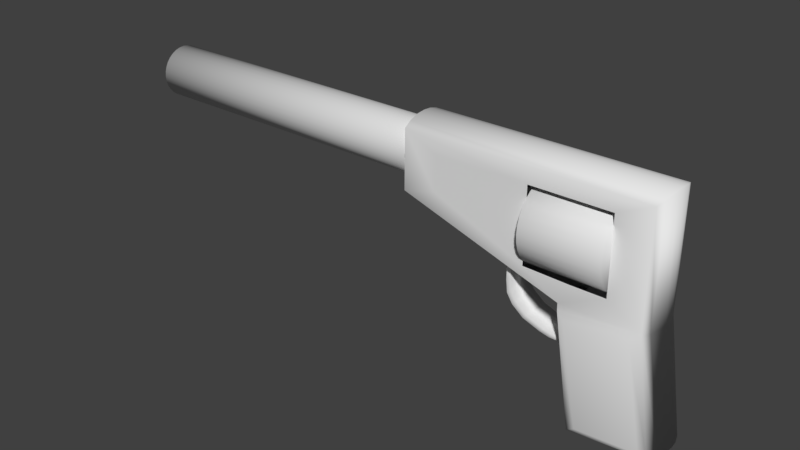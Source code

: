 # Source: Pistola.blend  (saved by Blender 2.77.0; exported with 4.5.12 LTS)
import bpy
from mathutils import Matrix  # noqa: F401  (used for matrix-valued properties, if any)

bpy.ops.wm.read_factory_settings(use_empty=True)
scene = bpy.context.scene
scene.name = 'Scene'

# ---- collections
col_collection_1 = bpy.data.collections.new('Collection 1'); scene.collection.children.link(col_collection_1)

# ---- materials (node trees are filled in below, after node groups)
mat_material = bpy.data.materials.new('Material')
mat_material.alpha_threshold = 0.0
mat_material.use_transparent_shadow = False
mat_material.roughness = 0.5
mat_material.line_color = (0.0, 0.0, 0.0, 1.0)

# ---- material node trees

# ---- world
world_world = bpy.data.worlds.new('World'); scene.world = world_world
world_world.color = (0.05088, 0.05088, 0.05088)
world_world.use_sun_shadow = False
world_world.sun_shadow_jitter_overblur = 0.0
world_world.cycles.sampling_method = 'MANUAL'

# ---- meshes
me_cube_001 = bpy.data.meshes.new('Cube.001')
me_cube_001.from_pydata([(-0.7262, -1.0, 0.08892), (-0.724, -1.0, 0.723), (-0.7262, 1.0, 0.08892), (-0.724, 1.0, 0.723), (0.723, -1.0, -0.6304), (0.723, -1.0, 0.723), (0.723, 1.0, -0.6304), (0.723, 1.0, 0.723), (0.4418, 1.0, -0.6304), (0.4418, -1.0, -0.6304), (0.4446, -0.3407, -3.192), (0.9983, 1.0, -1.024), (0.4073, 1.105, -1.208), (0.4375, -0.01978, -3.197), (1.145, 1.0, -3.026), (0.5612, 1.105, -3.037), (-0.1407, -0.5369, -0.659), (-0.1387, -0.5369, -1.098), (-0.1275, -0.5369, -1.314), (-0.07888, -0.5369, -1.482), (0.01832, -0.5369, -1.65), (0.1641, -0.5369, -1.763), (0.2464, -0.5369, -1.803), (0.3563, -0.5369, -1.803), (-0.1407, 0.509, -0.659), (-0.1387, 0.509, -1.098), (-0.1275, 0.509, -1.314), (-0.07888, 0.509, -1.482), (0.01832, 0.509, -1.65), (0.1641, 0.509, -1.763), (0.2464, 0.509, -1.803), (0.3563, 0.509, -1.803), (-0.1042, -0.5369, -0.6772), (-0.1047, -0.5369, -1.026), (-0.09344, -0.5369, -1.242), (-0.04483, -0.5369, -1.411), (0.05237, -0.5369, -1.579), (0.1982, -0.5369, -1.691), (0.2804, -0.5369, -1.731), (0.3515, -0.5369, -1.731), (-0.1042, 0.509, -0.6772), (-0.1047, 0.509, -1.026), (-0.09344, 0.509, -1.242), (-0.04483, 0.509, -1.411), (0.05237, 0.509, -1.579), (0.1982, 0.509, -1.691), (0.2804, 0.509, -1.731), (0.3515, 0.509, -1.731), (-1.004, -1.0, -0.05552), (-1.0, -1.0, 1.0), (1.0, -1.0, 1.0), (0.926, -1.11, -1.123), (-1.0, 1.0, 1.0), (-1.004, 1.0, -0.05552), (1.0, 1.0, 1.0), (1.0, 1.0, -1.0), (0.06197, 1.0, -0.6082), (0.0596, 1.0, 0.723), (0.06197, 1.499, 0.007438), (0.7241, 1.499, 0.007438), (0.06197, 1.47, -0.1308), (0.7241, 1.47, -0.1308), (0.06197, 1.385, -0.2638), (0.7241, 1.385, -0.2638), (0.06197, 1.246, -0.3863), (0.7241, 1.246, -0.3863), (0.06197, 1.06, -0.4938), (0.7241, 1.06, -0.4938), (0.06197, 0.8328, -0.5819), (0.7241, 0.8328, -0.5819), (0.06197, 0.5736, -0.6474), (0.7241, 0.5736, -0.6474), (0.06197, 0.2924, -0.6877), (0.7241, 0.2924, -0.6877), (0.06197, 9.671e-07, -0.7014), (0.7241, 1.37e-06, -0.7014), (0.06197, -0.2924, -0.6877), (0.7241, -0.2924, -0.6877), (0.06197, -0.5736, -0.6474), (0.7241, -0.5736, -0.6474), (0.06197, -0.8328, -0.5819), (0.7241, -0.8328, -0.5819), (0.06197, -1.06, -0.4938), (0.7241, -1.06, -0.4938), (0.06197, -1.246, -0.3864), (0.7241, -1.246, -0.3863), (0.06197, -1.385, -0.2638), (0.7241, -1.385, -0.2638), (0.06197, -1.47, -0.1308), (0.7241, -1.47, -0.1308), (0.06197, -1.499, 0.007438), (0.7241, -1.499, 0.007438), (0.06197, -1.47, 0.1457), (0.7241, -1.47, 0.1457), (0.06197, -1.385, 0.2787), (0.7241, -1.385, 0.2787), (0.06197, -1.246, 0.4012), (0.7241, -1.246, 0.4012), (0.06197, -1.06, 0.5086), (0.7241, -1.06, 0.5086), (0.06197, -0.8328, 0.5968), (0.7241, -0.8328, 0.5968), (0.06197, -0.5736, 0.6623), (0.7241, -0.5736, 0.6623), (0.06197, -0.2924, 0.7026), (0.7241, -0.2924, 0.7026), (0.06197, 1.898e-06, 0.7162), (0.7241, 2.301e-06, 0.7162), (0.06197, 0.2924, 0.7026), (0.7241, 0.2924, 0.7026), (0.06197, 0.5736, 0.6623), (0.7241, 0.5736, 0.6623), (0.06197, 0.8328, 0.5968), (0.7241, 0.8328, 0.5968), (0.06197, 1.06, 0.5086), (0.7241, 1.06, 0.5086), (0.06197, 1.246, 0.4012), (0.7241, 1.246, 0.4012), (0.06197, 1.385, 0.2787), (0.7241, 1.385, 0.2787), (0.06197, 1.47, 0.1457), (0.7241, 1.47, 0.1457), (0.0596, -1.0, 0.723), (0.05594, -1.0, -0.6082), (-1.0, -0.7234, 1.089), (-1.0, -0.3477, 1.148), (1.057, -0.3477, 1.148), (-1.0, 0.6318, 1.109), (1.064, -0.009737, 1.163), (-1.0, -0.009737, 1.163), (-1.0, 0.311, 1.151), (1.064, 0.311, 1.151), (1.037, -0.7339, 1.089), (0.4447, 0.318, -3.193), (0.4625, 0.7038, -3.181), (1.064, -0.009737, -1.0), (1.064, 0.311, -1.0), (0.3134, 0.7623, -1.155), (1.042, 0.6318, 1.109), (0.2935, 0.3766, -1.168), (0.2861, -0.282, -1.173), (1.082, -1.11, -2.947), (0.2865, 0.03877, -1.173), (0.4202, -1.11, -1.217), (1.057, -0.3477, -1.0), (0.5781, -1.11, -3.025), (1.037, -0.7339, -1.0), (1.187, -0.6795, -3.026), (1.206, -0.2933, -3.026), (1.213, 0.04467, -3.026), (1.205, 0.3654, -3.026), (1.183, 0.6862, -3.026), (1.042, 0.6318, -1.0), (0.4651, -0.662, -3.178), (0.3069, -0.6033, -1.158), (0.355, 1.0, -1.0), (0.3115, 0.7622, -0.9276), (0.355, -1.0, -1.0), (0.2843, -0.2821, -0.9457), (0.305, -0.6034, -0.9309), (0.2917, 0.3765, -0.9411), (0.2847, 0.0387, -0.9457), (0.5037, -1.0, -3.144), (1.145, -1.0, -3.026), (0.3567, -1.0, -1.142), (1.0, -1.0, -1.0), (0.3567, 1.0, -1.142), (0.9408, 1.105, -1.123), (0.5037, 1.0, -3.144), (1.095, 1.105, -2.952)], [], [(49, 124, 125, 129, 130, 127, 52, 53, 48), (146, 132, 50, 165), (138, 54, 52, 127), (48, 53, 155, 157), (51, 143, 145, 141), (155, 55, 11, 166), (165, 157, 164), (55, 152, 136, 135, 144, 146, 165, 11), (162, 168, 14, 163), (12, 167, 169, 15), (134, 137, 166, 168), (137, 139, 160, 156), (21, 29, 30, 22), (19, 27, 28, 20), (17, 25, 26, 18), (22, 30, 31, 23), (20, 28, 29, 21), (18, 26, 27, 19), (16, 24, 25, 17), (37, 38, 46, 45), (35, 36, 44, 43), (33, 34, 42, 41), (38, 39, 47, 46), (36, 37, 45, 44), (34, 35, 43, 42), (32, 33, 41, 40), (26, 25, 41, 42), (17, 18, 34, 33), (27, 26, 42, 43), (18, 19, 35, 34), (28, 27, 43, 44), (19, 20, 36, 35), (29, 28, 44, 45), (20, 21, 37, 36), (30, 29, 45, 46), (21, 22, 38, 37), (23, 31, 47, 39), (31, 30, 46, 47), (22, 23, 39, 38), (24, 16, 32, 40), (25, 24, 40, 41), (16, 17, 33, 32), (0, 1, 49, 48), (5, 4, 165, 50), (1, 122, 5, 50, 49), (4, 9, 157, 165), (9, 123, 0, 48, 157), (3, 2, 53, 52), (7, 57, 3, 52, 54), (6, 7, 54, 55), (2, 56, 8, 155, 53), (8, 6, 55, 155), (58, 59, 61, 60), (60, 61, 63, 62), (62, 63, 65, 64), (64, 65, 67, 66), (66, 67, 69, 68), (68, 69, 71, 70), (70, 71, 73, 72), (72, 73, 75, 74), (74, 75, 77, 76), (76, 77, 79, 78), (78, 79, 81, 80), (80, 81, 83, 82), (82, 83, 85, 84), (84, 85, 87, 86), (86, 87, 89, 88), (88, 89, 91, 90), (90, 91, 93, 92), (92, 93, 95, 94), (94, 95, 97, 96), (96, 97, 99, 98), (98, 99, 101, 100), (100, 101, 103, 102), (102, 103, 105, 104), (104, 105, 107, 106), (106, 107, 109, 108), (108, 109, 111, 110), (110, 111, 113, 112), (112, 113, 115, 114), (114, 115, 117, 116), (3, 57, 56, 2), (116, 117, 119, 118), (61, 59, 121, 119, 117, 115, 113, 111, 109, 107, 105, 103, 101, 99, 97, 95, 93, 91, 89, 87, 85, 83, 81, 79, 77, 75, 73, 71, 69, 67, 65, 63), (0, 123, 122, 1), (118, 119, 121, 120), (120, 121, 59, 58), (58, 60, 62, 64, 66, 68, 70, 72, 74, 76, 78, 80, 82, 84, 86, 88, 90, 92, 94, 96, 98, 100, 102, 104, 106, 108, 110, 112, 114, 116, 118, 120), (50, 132, 124, 49), (132, 126, 125, 124), (131, 138, 127, 130), (126, 128, 129, 125), (128, 131, 130, 129), (144, 126, 132, 146), (135, 128, 126, 144), (136, 131, 128, 135), (152, 138, 131, 136), (54, 138, 152, 55), (147, 146, 165, 163), (14, 151, 150, 149, 148, 147, 163), (148, 144, 146, 147), (149, 135, 144, 148), (150, 136, 135, 149), (151, 152, 136, 150), (55, 152, 151, 14), (162, 153, 10, 13, 133, 134, 168), (133, 139, 137, 134), (13, 142, 139, 133), (10, 140, 142, 13), (153, 154, 140, 10), (164, 154, 153, 162), (139, 142, 161, 160), (154, 164, 157, 159), (164, 166, 155, 157), (142, 140, 158, 161), (166, 137, 156, 155), (140, 154, 159, 158), (141, 145, 162, 163), (143, 51, 165, 164), (145, 143, 164, 162), (51, 141, 163, 165), (167, 12, 166, 11), (15, 169, 14, 168), (169, 167, 11, 14), (12, 15, 168, 166)])
me_cube_001.polygons.foreach_set('use_smooth', [True] * 125)
me_cube_001.use_remesh_preserve_volume = False
me_cube_001.use_remesh_preserve_attributes = False
me_cube_001.use_mirror_vertex_groups = False
me_cube_001.update()
me_cube = bpy.data.meshes.new('Cube')
me_cube.from_pydata([(-1.0, 0.3915, 3.629e-07), (11.14, 1.0, 2.384e-07), (-1.0, 0.384, -0.07638), (11.14, 0.9808, -0.1951), (-1.0, 0.3617, -0.1498), (11.14, 0.9239, -0.3827), (-1.0, 0.3255, -0.2175), (11.14, 0.8315, -0.5556), (-1.0, 0.2768, -0.2768), (11.14, 0.7071, -0.7071), (-1.0, 0.2175, -0.3255), (11.14, 0.5556, -0.8315), (-1.0, 0.1498, -0.3617), (11.14, 0.3827, -0.9239), (-1.0, 0.07638, -0.384), (11.14, 0.1951, -0.9808), (-1.0, -1.789e-08, -0.3915), (11.14, 3.442e-07, -1.0), (-1.0, -0.07638, -0.384), (11.14, -0.1951, -0.9808), (-1.0, -0.1498, -0.3617), (11.14, -0.3827, -0.9239), (-1.0, -0.2175, -0.3255), (11.14, -0.5556, -0.8315), (-1.0, -0.2768, -0.2768), (11.14, -0.7071, -0.7071), (-1.0, -0.3255, -0.2175), (11.14, -0.8315, -0.5556), (-1.0, -0.3617, -0.1498), (11.14, -0.9239, -0.3827), (-1.0, -0.384, -0.07638), (11.14, -0.9808, -0.1951), (-1.0, -0.3915, -5.618e-08), (11.14, -1.0, 2.98e-07), (-1.0, -0.384, 0.07638), (11.14, -0.9808, 0.1951), (-1.0, -0.3617, 0.1498), (11.14, -0.9239, 0.3827), (-1.0, -0.3255, 0.2175), (11.14, -0.8315, 0.5556), (-1.0, -0.2768, 0.2768), (11.14, -0.7071, 0.7071), (-1.0, -0.2175, 0.3255), (11.14, -0.5556, 0.8315), (-1.0, -0.1498, 0.3617), (11.14, -0.3827, 0.9239), (-1.0, -0.07638, 0.384), (11.14, -0.1951, 0.9808), (-1.0, 3.188e-07, 0.3915), (11.14, 9.656e-07, 1.0), (-1.0, 0.07638, 0.384), (11.14, 0.1951, 0.9808), (-1.0, 0.1498, 0.3617), (11.14, 0.3827, 0.9239), (-1.0, 0.2175, 0.3255), (11.14, 0.5556, 0.8315), (-1.0, 0.2768, 0.2768), (11.14, 0.7071, 0.7071), (-1.0, 0.3255, 0.2175), (11.14, 0.8315, 0.5556), (-1.0, 0.3617, 0.1498), (11.14, 0.9239, 0.3827), (-1.0, 0.384, 0.07638), (11.14, 0.9808, 0.1951), (-1.0, 1.0, 1.192e-07), (-1.0, 0.9808, -0.1951), (-1.0, 0.9239, -0.3827), (-1.0, 0.8315, -0.5556), (-1.0, 0.7071, -0.7071), (-1.0, 0.5556, -0.8315), (-1.0, 0.3827, -0.9239), (-1.0, 0.1951, -0.9808), (-1.0, 7.55e-08, -1.0), (-1.0, -0.1951, -0.9808), (-1.0, -0.3827, -0.9239), (-1.0, -0.5556, -0.8315), (-1.0, -0.7071, -0.7071), (-1.0, -0.8315, -0.5556), (-1.0, -0.9239, -0.3827), (-1.0, -0.9808, -0.1951), (-1.0, -1.0, 1.192e-07), (-1.0, -0.9808, 0.1951), (-1.0, -0.9239, 0.3827), (-1.0, -0.8315, 0.5556), (-1.0, -0.7071, 0.7071), (-1.0, -0.5556, 0.8315), (-1.0, -0.3827, 0.9239), (-1.0, -0.1951, 0.9808), (-1.0, 6.969e-07, 1.0), (-1.0, 0.1951, 0.9808), (-1.0, 0.3827, 0.9239), (-1.0, 0.5556, 0.8315), (-1.0, 0.7071, 0.7071), (-1.0, 0.8315, 0.5556), (-1.0, 0.9239, 0.3827), (-1.0, 0.9808, 0.1951), (1.187, 0.3915, 5.268e-07), (1.187, 0.384, -0.07638), (1.187, 0.3617, -0.1498), (1.187, 0.3255, -0.2175), (1.187, 0.2768, -0.2768), (1.187, 0.2175, -0.3255), (1.187, 0.1498, -0.3617), (1.187, 0.07638, -0.384), (1.187, 4.171e-08, -0.3915), (1.187, -0.07638, -0.384), (1.187, -0.1498, -0.3617), (1.187, -0.2175, -0.3255), (1.187, -0.2768, -0.2768), (1.187, -0.3255, -0.2175), (1.187, -0.3617, -0.1498), (1.187, -0.384, -0.07638), (1.187, -0.3915, 1.077e-07), (1.187, -0.384, 0.07638), (1.187, -0.3617, 0.1498), (1.187, -0.3255, 0.2175), (1.187, -0.2768, 0.2768), (1.187, -0.2175, 0.3255), (1.187, -0.1498, 0.3617), (1.187, -0.07638, 0.384), (1.187, 3.784e-07, 0.3915), (1.187, 0.07638, 0.384), (1.187, 0.1498, 0.3617), (1.187, 0.2175, 0.3255), (1.187, 0.2768, 0.2768), (1.187, 0.3255, 0.2175), (1.187, 0.3617, 0.1498), (1.187, 0.384, 0.07638)], [], [(64, 1, 3, 65), (65, 3, 5, 66), (66, 5, 7, 67), (67, 7, 9, 68), (68, 9, 11, 69), (69, 11, 13, 70), (70, 13, 15, 71), (71, 15, 17, 72), (72, 17, 19, 73), (73, 19, 21, 74), (74, 21, 23, 75), (75, 23, 25, 76), (76, 25, 27, 77), (77, 27, 29, 78), (78, 29, 31, 79), (79, 31, 33, 80), (80, 33, 35, 81), (81, 35, 37, 82), (82, 37, 39, 83), (83, 39, 41, 84), (84, 41, 43, 85), (85, 43, 45, 86), (86, 45, 47, 87), (87, 47, 49, 88), (88, 49, 51, 89), (89, 51, 53, 90), (90, 53, 55, 91), (91, 55, 57, 92), (92, 57, 59, 93), (93, 59, 61, 94), (94, 61, 63, 95), (95, 63, 1, 64), (24, 26, 109, 108), (2, 0, 64, 65), (4, 2, 65, 66), (6, 4, 66, 67), (8, 6, 67, 68), (10, 8, 68, 69), (12, 10, 69, 70), (14, 12, 70, 71), (16, 14, 71, 72), (18, 16, 72, 73), (20, 18, 73, 74), (22, 20, 74, 75), (24, 22, 75, 76), (26, 24, 76, 77), (28, 26, 77, 78), (30, 28, 78, 79), (32, 30, 79, 80), (34, 32, 80, 81), (36, 34, 81, 82), (38, 36, 82, 83), (40, 38, 83, 84), (42, 40, 84, 85), (44, 42, 85, 86), (46, 44, 86, 87), (48, 46, 87, 88), (50, 48, 88, 89), (52, 50, 89, 90), (54, 52, 90, 91), (56, 54, 91, 92), (58, 56, 92, 93), (60, 58, 93, 94), (62, 60, 94, 95), (0, 62, 95, 64), (52, 54, 123, 122), (26, 28, 110, 109), (0, 2, 97, 96), (54, 56, 124, 123), (28, 30, 111, 110), (2, 4, 98, 97), (56, 58, 125, 124), (30, 32, 112, 111), (4, 6, 99, 98), (58, 60, 126, 125), (32, 34, 113, 112), (6, 8, 100, 99), (60, 62, 127, 126), (34, 36, 114, 113), (8, 10, 101, 100), (62, 0, 96, 127), (36, 38, 115, 114), (10, 12, 102, 101), (38, 40, 116, 115), (12, 14, 103, 102), (40, 42, 117, 116), (14, 16, 104, 103), (42, 44, 118, 117), (16, 18, 105, 104), (44, 46, 119, 118), (18, 20, 106, 105), (46, 48, 120, 119), (20, 22, 107, 106), (48, 50, 121, 120), (22, 24, 108, 107), (50, 52, 122, 121)])
me_cube.polygons.foreach_set('use_smooth', [True] * 96)
me_cube.materials.append(mat_material)
me_cube.use_remesh_preserve_volume = False
me_cube.use_remesh_preserve_attributes = False
me_cube.use_mirror_vertex_groups = False
me_cube.update()

# ---- objects
ob_tambor = bpy.data.objects.new('tambor', me_cube_001)
ob_pistola = bpy.data.objects.new('Pistola', me_cube)

# ---- transforms, parenting, visibility, modifiers, constraints
ob_tambor.location = (-0.02642, 0.0, 0.1154)
ob_tambor.scale = (0.2416, 0.05337, 0.1129)
ob_tambor.lineart.crease_threshold = 0.0
ob_pistola.location = (-0.8611, 0.0, 0.1752)
ob_pistola.scale = (0.05315, 0.05315, 0.05315)
ob_pistola.lock_rotations_4d = False
ob_pistola.empty_display_type = 'ARROWS'
ob_pistola.lineart.crease_threshold = 0.0

# ---- collection membership
col_collection_1.objects.link(ob_tambor)
col_collection_1.objects.link(ob_pistola)

# ---- scene / render settings (as saved in the file)
scene.frame_start = 1; scene.frame_end = 250; scene.frame_set(1)
scene.render.engine = 'BLENDER_EEVEE_NEXT'
scene.render.resolution_percentage = 50
scene.render.dither_intensity = 0.0
scene.cycles.use_denoising = False
scene.cycles.samples = 128
scene.cycles.sampling_pattern = 'TABULATED_SOBOL'
scene.cycles.light_sampling_threshold = 0.0
scene.cycles.use_adaptive_sampling = False
scene.cycles.use_light_tree = False
scene.cycles.blur_glossy = 0.0
scene.cycles.sample_clamp_indirect = 0.0
scene.view_settings.view_transform = 'Standard'
bpy.context.view_layer.update()

# ---- added for rendering (the .blend has no active camera and no usable light): camera, sun
cam_auto = bpy.data.cameras.new('AutoCamera')
cam_auto.lens = 50.0
cam_auto.sensor_width = 36.0
cam_auto.clip_end = 1000.0
ob_auto_camera = bpy.data.objects.new('AutoCamera', cam_auto)
scene.collection.objects.link(ob_auto_camera)
ob_auto_camera.location = (0.86906, -1.43147, 0.954903)
ob_auto_camera.rotation_euler = (1.09748, -7.21219e-08, 0.694738)
scene.camera = ob_auto_camera
light_auto_sun = bpy.data.lights.new('AutoSun', 'SUN')
light_auto_sun.energy = 3.0
light_auto_sun.angle = 0.0523599
ob_auto_sun = bpy.data.objects.new('AutoSun', light_auto_sun)
scene.collection.objects.link(ob_auto_sun)
ob_auto_sun.rotation_euler = (0.872665, 0.174533, 0.523599)
bpy.context.view_layer.update()
